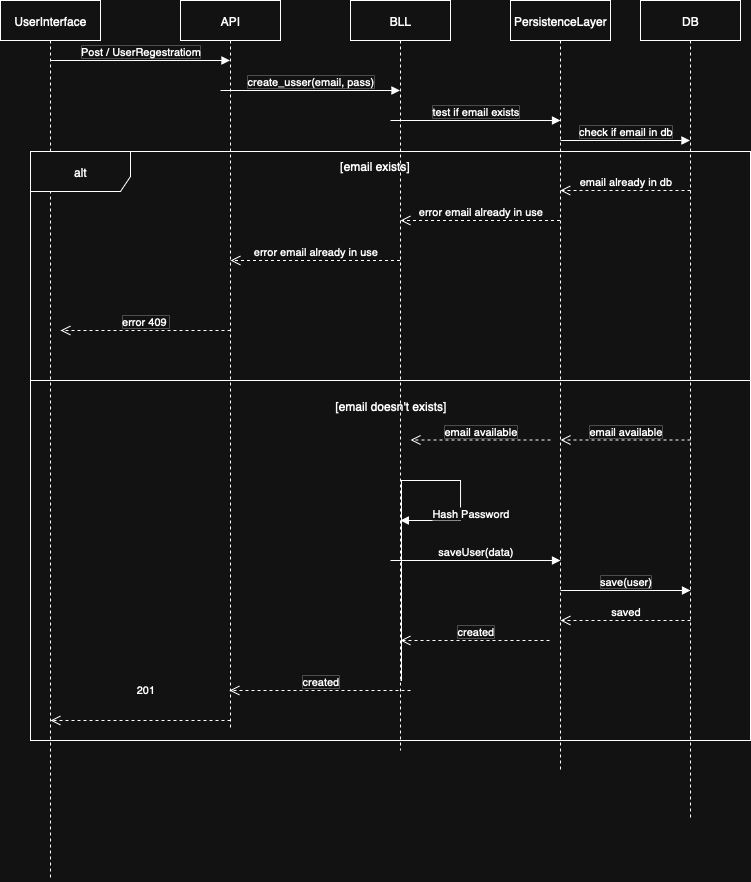

The diagram above was exported from draw.io. Its source (the exported page's mxGraphModel, read from the mxfile embedded in the PNG):
<mxGraphModel dx="983" dy="574" grid="1" gridSize="10" guides="1" tooltips="1" connect="1" arrows="1" fold="1" page="1" pageScale="1" pageWidth="827" pageHeight="1169" math="0" shadow="0">
  <root>
    <mxCell id="0" />
    <mxCell id="1" parent="0" />
    <mxCell id="_7hbcBFIXPiJJZlRUxkz-1" value="UserInterface" style="shape=umlLifeline;perimeter=lifelinePerimeter;whiteSpace=wrap;html=1;container=1;dropTarget=0;collapsible=0;recursiveResize=0;outlineConnect=0;portConstraint=eastwest;newEdgeStyle={&quot;curved&quot;:0,&quot;rounded&quot;:0};" vertex="1" parent="1">
      <mxGeometry x="40" y="130" width="100" height="880" as="geometry" />
    </mxCell>
    <mxCell id="_7hbcBFIXPiJJZlRUxkz-2" value="BLL" style="shape=umlLifeline;perimeter=lifelinePerimeter;whiteSpace=wrap;html=1;container=1;dropTarget=0;collapsible=0;recursiveResize=0;outlineConnect=0;portConstraint=eastwest;newEdgeStyle={&quot;curved&quot;:0,&quot;rounded&quot;:0};" vertex="1" parent="1">
      <mxGeometry x="390" y="130" width="100" height="750" as="geometry" />
    </mxCell>
    <mxCell id="_7hbcBFIXPiJJZlRUxkz-3" value="API&lt;span style=&quot;caret-color: rgba(0, 0, 0, 0); color: rgba(0, 0, 0, 0); font-family: monospace; font-size: 0px; text-align: start; white-space: nowrap;&quot;&gt;%3CmxGraphModel%3E%3Croot%3E%3CmxCell%20id%3D%220%22%2F%3E%3CmxCell%20id%3D%221%22%20parent%3D%220%22%2F%3E%3CmxCell%20id%3D%222%22%20value%3D%22UserInterface%22%20style%3D%22shape%3DumlLifeline%3Bperimeter%3DlifelinePerimeter%3BwhiteSpace%3Dwrap%3Bhtml%3D1%3Bcontainer%3D1%3BdropTarget%3D0%3Bcollapsible%3D0%3BrecursiveResize%3D0%3BoutlineConnect%3D0%3BportConstraint%3Deastwest%3BnewEdgeStyle%3D%7B%26quot%3Bcurved%26quot%3B%3A0%2C%26quot%3Brounded%26quot%3B%3A0%7D%3B%22%20vertex%3D%221%22%20parent%3D%221%22%3E%3CmxGeometry%20x%3D%2240%22%20y%3D%22130%22%20width%3D%22100%22%20height%3D%22300%22%20as%3D%22geometry%22%2F%3E%3C%2FmxCell%3E%3C%2Froot%3E%3C%2FmxGraphModel%3E&lt;/span&gt;" style="shape=umlLifeline;perimeter=lifelinePerimeter;whiteSpace=wrap;html=1;container=1;dropTarget=0;collapsible=0;recursiveResize=0;outlineConnect=0;portConstraint=eastwest;newEdgeStyle={&quot;curved&quot;:0,&quot;rounded&quot;:0};" vertex="1" parent="1">
      <mxGeometry x="220" y="130" width="100" height="730" as="geometry" />
    </mxCell>
    <mxCell id="_7hbcBFIXPiJJZlRUxkz-4" value="PersistenceLayer" style="shape=umlLifeline;perimeter=lifelinePerimeter;whiteSpace=wrap;html=1;container=1;dropTarget=0;collapsible=0;recursiveResize=0;outlineConnect=0;portConstraint=eastwest;newEdgeStyle={&quot;curved&quot;:0,&quot;rounded&quot;:0};" vertex="1" parent="1">
      <mxGeometry x="550" y="130" width="100" height="770" as="geometry" />
    </mxCell>
    <mxCell id="_7hbcBFIXPiJJZlRUxkz-5" value="Post / UserRegestratiom" style="html=1;verticalAlign=bottom;endArrow=block;curved=0;rounded=0;" edge="1" parent="1" target="_7hbcBFIXPiJJZlRUxkz-3">
      <mxGeometry width="80" relative="1" as="geometry">
        <mxPoint x="90" y="190" as="sourcePoint" />
        <mxPoint x="170" y="190" as="targetPoint" />
        <Array as="points">
          <mxPoint x="130" y="190" />
        </Array>
      </mxGeometry>
    </mxCell>
    <mxCell id="_7hbcBFIXPiJJZlRUxkz-6" value="create_usser(email, pass)" style="html=1;verticalAlign=bottom;endArrow=block;curved=0;rounded=0;" edge="1" parent="1" target="_7hbcBFIXPiJJZlRUxkz-2">
      <mxGeometry width="80" relative="1" as="geometry">
        <mxPoint x="260" y="220" as="sourcePoint" />
        <mxPoint x="340" y="220" as="targetPoint" />
      </mxGeometry>
    </mxCell>
    <mxCell id="_7hbcBFIXPiJJZlRUxkz-7" value="alt" style="shape=umlFrame;whiteSpace=wrap;html=1;pointerEvents=0;width=100;height=40;" vertex="1" parent="1">
      <mxGeometry x="70" y="281" width="720" height="589" as="geometry" />
    </mxCell>
    <mxCell id="_7hbcBFIXPiJJZlRUxkz-8" value="DB" style="shape=umlLifeline;perimeter=lifelinePerimeter;whiteSpace=wrap;html=1;container=1;dropTarget=0;collapsible=0;recursiveResize=0;outlineConnect=0;portConstraint=eastwest;newEdgeStyle={&quot;curved&quot;:0,&quot;rounded&quot;:0};" vertex="1" parent="1">
      <mxGeometry x="680" y="130" width="100" height="820" as="geometry" />
    </mxCell>
    <mxCell id="_7hbcBFIXPiJJZlRUxkz-9" value="[email exists]" style="text;html=1;align=center;verticalAlign=middle;resizable=0;points=[];autosize=1;strokeColor=none;fillColor=none;" vertex="1" parent="1">
      <mxGeometry x="369" y="280" width="90" height="30" as="geometry" />
    </mxCell>
    <mxCell id="_7hbcBFIXPiJJZlRUxkz-10" value="test if email exists" style="html=1;verticalAlign=bottom;endArrow=block;curved=0;rounded=0;" edge="1" parent="1">
      <mxGeometry width="80" relative="1" as="geometry">
        <mxPoint x="430" y="250" as="sourcePoint" />
        <mxPoint x="600" y="250" as="targetPoint" />
        <Array as="points">
          <mxPoint x="470" y="250" />
        </Array>
      </mxGeometry>
    </mxCell>
    <mxCell id="_7hbcBFIXPiJJZlRUxkz-11" value="check if email in db" style="html=1;verticalAlign=bottom;endArrow=block;curved=0;rounded=0;" edge="1" parent="1" target="_7hbcBFIXPiJJZlRUxkz-8">
      <mxGeometry width="80" relative="1" as="geometry">
        <mxPoint x="600" y="270" as="sourcePoint" />
        <mxPoint x="770" y="270" as="targetPoint" />
        <Array as="points">
          <mxPoint x="630" y="270" />
        </Array>
      </mxGeometry>
    </mxCell>
    <mxCell id="_7hbcBFIXPiJJZlRUxkz-12" value="email already in db" style="html=1;verticalAlign=bottom;endArrow=open;dashed=1;endSize=8;curved=0;rounded=0;" edge="1" parent="1" target="_7hbcBFIXPiJJZlRUxkz-4">
      <mxGeometry relative="1" as="geometry">
        <mxPoint x="730" y="320" as="sourcePoint" />
        <mxPoint x="650" y="320" as="targetPoint" />
      </mxGeometry>
    </mxCell>
    <mxCell id="_7hbcBFIXPiJJZlRUxkz-13" value="error email already in use" style="html=1;verticalAlign=bottom;endArrow=open;dashed=1;endSize=8;curved=0;rounded=0;" edge="1" parent="1" source="_7hbcBFIXPiJJZlRUxkz-4">
      <mxGeometry relative="1" as="geometry">
        <mxPoint x="570" y="350" as="sourcePoint" />
        <mxPoint x="440" y="350" as="targetPoint" />
      </mxGeometry>
    </mxCell>
    <mxCell id="_7hbcBFIXPiJJZlRUxkz-14" value="error email already in use" style="html=1;verticalAlign=bottom;endArrow=open;dashed=1;endSize=8;curved=0;rounded=0;" edge="1" parent="1" source="_7hbcBFIXPiJJZlRUxkz-2">
      <mxGeometry relative="1" as="geometry">
        <mxPoint x="430" y="390" as="sourcePoint" />
        <mxPoint x="270" y="390" as="targetPoint" />
      </mxGeometry>
    </mxCell>
    <mxCell id="_7hbcBFIXPiJJZlRUxkz-15" value="error 409&amp;nbsp;" style="html=1;verticalAlign=bottom;endArrow=open;dashed=1;endSize=8;curved=0;rounded=0;" edge="1" parent="1">
      <mxGeometry relative="1" as="geometry">
        <mxPoint x="270" y="460" as="sourcePoint" />
        <mxPoint x="100" y="460" as="targetPoint" />
      </mxGeometry>
    </mxCell>
    <mxCell id="_7hbcBFIXPiJJZlRUxkz-17" value="" style="html=1;whiteSpace=wrap;fillColor=none;" vertex="1" parent="1">
      <mxGeometry x="70" y="510" width="720" height="360" as="geometry" />
    </mxCell>
    <mxCell id="_7hbcBFIXPiJJZlRUxkz-18" value="[email doesn't exists]" style="text;html=1;align=center;verticalAlign=middle;resizable=0;points=[];autosize=1;strokeColor=none;fillColor=none;" vertex="1" parent="1">
      <mxGeometry x="365" y="520" width="130" height="30" as="geometry" />
    </mxCell>
    <mxCell id="_7hbcBFIXPiJJZlRUxkz-19" value="email available" style="html=1;verticalAlign=bottom;endArrow=open;dashed=1;endSize=8;curved=0;rounded=0;" edge="1" parent="1">
      <mxGeometry relative="1" as="geometry">
        <mxPoint x="730" y="569.5" as="sourcePoint" />
        <mxPoint x="600" y="569.5" as="targetPoint" />
      </mxGeometry>
    </mxCell>
    <mxCell id="_7hbcBFIXPiJJZlRUxkz-20" value="email available" style="html=1;verticalAlign=bottom;endArrow=open;dashed=1;endSize=8;curved=0;rounded=0;" edge="1" parent="1">
      <mxGeometry relative="1" as="geometry">
        <mxPoint x="590" y="569.5" as="sourcePoint" />
        <mxPoint x="450" y="569.5" as="targetPoint" />
        <mxPoint as="offset" />
      </mxGeometry>
    </mxCell>
    <mxCell id="_7hbcBFIXPiJJZlRUxkz-21" value="Hash Password" style="endArrow=block;endFill=1;html=1;edgeStyle=orthogonalEdgeStyle;align=left;verticalAlign=top;rounded=0;" edge="1" parent="1" target="_7hbcBFIXPiJJZlRUxkz-2">
      <mxGeometry x="0.8308" y="-20" relative="1" as="geometry">
        <mxPoint x="440" y="810" as="sourcePoint" />
        <mxPoint x="560" y="810" as="targetPoint" />
        <Array as="points">
          <mxPoint x="441" y="810" />
          <mxPoint x="441" y="610" />
          <mxPoint x="500" y="610" />
          <mxPoint x="500" y="650" />
        </Array>
        <mxPoint as="offset" />
      </mxGeometry>
    </mxCell>
    <mxCell id="_7hbcBFIXPiJJZlRUxkz-23" value="saveUser(data)" style="html=1;verticalAlign=bottom;endArrow=block;curved=0;rounded=0;" edge="1" parent="1">
      <mxGeometry width="80" relative="1" as="geometry">
        <mxPoint x="430" y="690" as="sourcePoint" />
        <mxPoint x="600" y="690" as="targetPoint" />
        <Array as="points">
          <mxPoint x="470" y="690" />
        </Array>
        <mxPoint as="offset" />
      </mxGeometry>
    </mxCell>
    <mxCell id="_7hbcBFIXPiJJZlRUxkz-24" value="save(user)" style="html=1;verticalAlign=bottom;endArrow=block;curved=0;rounded=0;" edge="1" parent="1">
      <mxGeometry width="80" relative="1" as="geometry">
        <mxPoint x="600" y="720" as="sourcePoint" />
        <mxPoint x="730" y="720" as="targetPoint" />
        <Array as="points">
          <mxPoint x="640" y="720" />
        </Array>
        <mxPoint as="offset" />
      </mxGeometry>
    </mxCell>
    <mxCell id="_7hbcBFIXPiJJZlRUxkz-25" value="saved" style="html=1;verticalAlign=bottom;endArrow=open;dashed=1;endSize=8;curved=0;rounded=0;" edge="1" parent="1">
      <mxGeometry relative="1" as="geometry">
        <mxPoint x="730" y="750" as="sourcePoint" />
        <mxPoint x="600" y="750" as="targetPoint" />
      </mxGeometry>
    </mxCell>
    <mxCell id="_7hbcBFIXPiJJZlRUxkz-26" value="created" style="html=1;verticalAlign=bottom;endArrow=open;dashed=1;endSize=8;curved=0;rounded=0;" edge="1" parent="1">
      <mxGeometry relative="1" as="geometry">
        <mxPoint x="589" y="770" as="sourcePoint" />
        <mxPoint x="440" y="770" as="targetPoint" />
        <Array as="points">
          <mxPoint x="509" y="770" />
        </Array>
      </mxGeometry>
    </mxCell>
    <mxCell id="_7hbcBFIXPiJJZlRUxkz-29" value="created" style="html=1;verticalAlign=bottom;endArrow=open;dashed=1;endSize=8;curved=0;rounded=0;" edge="1" parent="1">
      <mxGeometry relative="1" as="geometry">
        <mxPoint x="450" y="820" as="sourcePoint" />
        <mxPoint x="269" y="820" as="targetPoint" />
      </mxGeometry>
    </mxCell>
    <mxCell id="_7hbcBFIXPiJJZlRUxkz-30" value="201" style="html=1;verticalAlign=bottom;endArrow=open;dashed=1;endSize=8;curved=0;rounded=0;" edge="1" parent="1">
      <mxGeometry x="-0.0588" y="-22" relative="1" as="geometry">
        <mxPoint x="270" y="850" as="sourcePoint" />
        <mxPoint x="90" y="850" as="targetPoint" />
        <mxPoint as="offset" />
      </mxGeometry>
    </mxCell>
  </root>
</mxGraphModel>